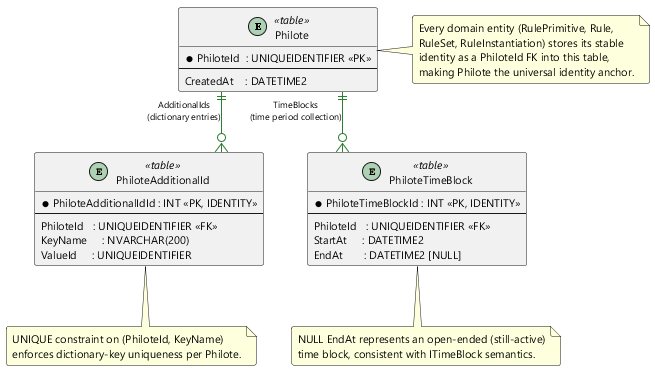

The diagram above was rendered by PlantUML. Its source (embedded in the PNG):
@startuml CoreSchema_Philote
' ============================================================
' ATAPUtilities Core Schema â€” Section 1: Philote Foundation
' Source: V00.01.000010__Create_ATAPUtilities_Core_Schema.sql
' ============================================================
' Philote mirrors the C# GuidPhilote<TId> record:
'   public TId Id { get; init; }
'   public ConcurrentDictionary<string, IAbstractStronglyTypedId<Guid>>? AdditionalIds
'   public IEnumerable<ITimeBlock>? TimeBlocks
' ============================================================

skinparam linetype ortho
skinparam roundcorner 5
skinparam defaultFontName Segoe UI
skinparam defaultFontSize 11
skinparam entity {
    BackgroundColor #EEF6EE
    BorderColor     #2E7D32
    FontColor       #1A1A1A
}
skinparam arrow {
    Color           #2E7D32
    FontSize        9
}

entity "Philote" as Philote <<table>> {
    ' Stable GUID identity â€” maps to GuidPhilote<TId>.Id.Value
    * PhiloteId  : UNIQUEIDENTIFIER <<PK>>
    --
    CreatedAt    : DATETIME2
    ' DEFAULT: NEWID()
    ' DEFAULT: SYSUTCDATETIME()
}

entity "PhiloteAdditionalId" as PhiloteAddId <<table>> {
    ' Maps ConcurrentDictionary<string, IAbstractStronglyTypedId<Guid>>
    * PhiloteAdditionalIdId : INT <<PK, IDENTITY>>
    --
    PhiloteId   : UNIQUEIDENTIFIER <<FK>>
    KeyName     : NVARCHAR(200)
    ' UNIQUE (PhiloteId, KeyName) â€” dictionary key uniqueness
    ValueId     : UNIQUEIDENTIFIER
}

entity "PhiloteTimeBlock" as PhiloteTimeBlock <<table>> {
    ' Maps IEnumerable<ITimeBlock> (Itenso.TimePeriod.ITimeBlock)
    * PhiloteTimeBlockId : INT <<PK, IDENTITY>>
    --
    PhiloteId   : UNIQUEIDENTIFIER <<FK>>
    StartAt     : DATETIME2
    EndAt       : DATETIME2 [NULL]
    ' NULL EndAt = open-ended time block
}

' â”€â”€ Relationships â”€â”€â”€â”€â”€â”€â”€â”€â”€â”€â”€â”€â”€â”€â”€â”€â”€â”€â”€â”€â”€â”€â”€â”€â”€â”€â”€â”€â”€â”€â”€â”€â”€â”€â”€â”€â”€â”€â”€â”€â”€
Philote ||--o{ PhiloteAddId     : "AdditionalIds\n(dictionary entries)"
Philote ||--o{ PhiloteTimeBlock : "TimeBlocks\n(time period collection)"

note right of Philote
  Every domain entity (RulePrimitive, Rule,
  RuleSet, RuleInstantiation) stores its stable
  identity as a PhiloteId FK into this table,
  making Philote the universal identity anchor.
end note

note bottom of PhiloteAddId
  UNIQUE constraint on (PhiloteId, KeyName)
  enforces dictionary-key uniqueness per Philote.
end note

note bottom of PhiloteTimeBlock
  NULL EndAt represents an open-ended (still-active)
  time block, consistent with ITimeBlock semantics.
end note

@enduml